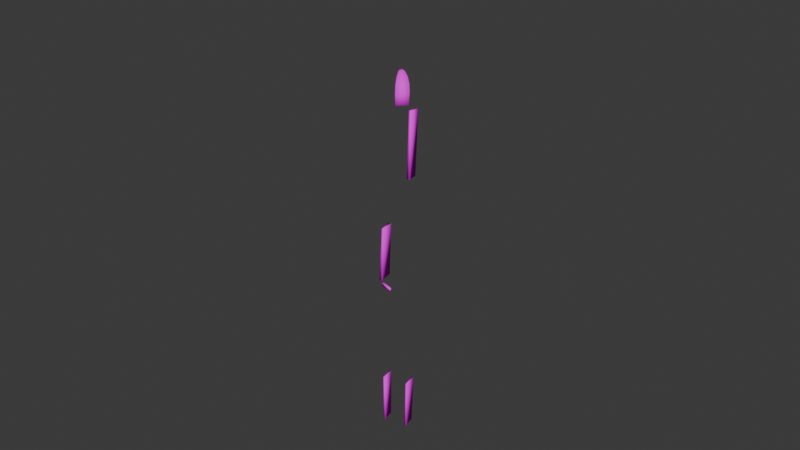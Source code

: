 # Source: baboo_shards.blend  (saved by Blender 4.0.36; exported with 4.5.12 LTS)
import bpy
from mathutils import Matrix  # noqa: F401  (used for matrix-valued properties, if any)

bpy.ops.wm.read_factory_settings(use_empty=True)
scene = bpy.context.scene
scene.name = 'Scene'

# ---- collections
col_collection = bpy.data.collections.new('Collection'); scene.collection.children.link(col_collection)

# ---- images (referenced by path relative to the original .blend; pixels are not part of the script)
import os
ASSET_DIR = os.environ.get("B2B_ASSET_DIR", "")  # directory of the original .blend (textures are referenced by path, not embedded)
HERE = os.path.dirname(os.path.abspath(__file__))  # packed textures are extracted next to this script under _unpacked/

def load_image(name, relpath, width, height, colorspace="sRGB"):
    """Load a texture the original file referenced (path relative to the .blend, or extracted next to this script)."""
    p = next((c for c in (os.path.join(HERE, relpath), os.path.join(ASSET_DIR, relpath)) if relpath and os.path.exists(c)), "")
    if p:
        img = bpy.data.images.load(p, check_existing=True)
        img.name = name
    else:  # same state as the original file: an image datablock whose file is absent (Cycles renders it pink)
        img = bpy.data.images.new(name, width, height)
        img.source = "FILE"
        img.filepath = "//" + (relpath or name)
    img.colorspace_settings.name = colorspace
    return img
img_bamboo_002 = load_image('Bamboo.002', 'Bamboo.png', 1024, 1024, 'sRGB')

# ---- materials (node trees are filled in below, after node groups)
mat_material_016 = bpy.data.materials.new('Material.016')
mat_material_016.use_transparent_shadow = False
mat_material_016.roughness = 0.5
mat_material_016.specular_intensity = 0.0

# ---- material node trees
mat_material_016.use_nodes = True; mat_material_016.node_tree.nodes.clear()
_N = mat_material_016.node_tree.nodes; _L = mat_material_016.node_tree.links
n0 = _N.new('ShaderNodeBsdfPrincipled'); n0.name = 'Principled BSDF'; n0.location = (10, 300)
n0.inputs[3].default_value = 1.45
n0.inputs[13].default_value = 0.0
n1 = _N.new('ShaderNodeOutputMaterial'); n1.name = 'Material Output'; n1.location = (300, 300)
n2 = _N.new('ShaderNodeNormalMap'); n2.name = 'Normal Map'; n2.location = (-300, -300)
n2.label = 'Normal/Map'
n2.inputs[0].default_value = 0.0
n3 = _N.new('ShaderNodeTexImage'); n3.name = 'Image Texture'; n3.location = (-300, 600)
n3.image = img_bamboo_002
_L.new(n0.outputs[0], n1.inputs[0])
_L.new(n2.outputs[0], n0.inputs[5])
_L.new(n3.outputs[0], n0.inputs[0])
n1.is_active_output = True

# ---- world
world_world = bpy.data.worlds.new('World'); scene.world = world_world
world_world.use_nodes = True; world_world.node_tree.nodes.clear()
_N = world_world.node_tree.nodes; _L = world_world.node_tree.links
n0 = _N.new('ShaderNodeOutputWorld'); n0.name = 'World Output'; n0.location = (300, 300)
n1 = _N.new('ShaderNodeBackground'); n1.name = 'Background'; n1.location = (10, 300)
n1.inputs[0].default_value = (0.05088, 0.05088, 0.05088, 1.0)
_L.new(n1.outputs[0], n0.inputs[0])
n0.is_active_output = True
world_world.color = (0.05088, 0.05088, 0.05088)
world_world.use_sun_shadow = False
world_world.sun_shadow_jitter_overblur = 0.0

# ---- meshes
me_icosphere_003 = bpy.data.meshes.new('Icosphere.003')
me_icosphere_003.from_pydata([(0.7125, -0.003244, 22.7), (0.6247, 0.3902, 19.24), (0.7575, -0.2158, 19.28), (0.6247, 0.578, 22.63), (0.9108, -0.1874, 19.28), (0.8657, 0.02517, 22.7), (0.7779, 0.6064, 22.63), (0.7779, 0.4187, 19.24)], [], [(3, 1, 2, 0), (6, 5, 4, 7), (2, 1, 7, 4), (0, 2, 4, 5), (3, 0, 5, 6), (1, 3, 6, 7)])
me_icosphere_003.polygons.foreach_set('use_smooth', [True] * 6)
_uv = me_icosphere_003.uv_layers.new(name='UVMap')
_uv.uv.foreach_set('vector', [0.1364, 0.7539, 0.1398, 0.8846, 0.1521, 0.8826, 0.1494, 0.7506, 0.1364, 0.7539, 0.1494, 0.7506, 0.1521, 0.8826, 0.1398, 0.8846, 0.1521, 0.8826, 0.1398, 0.8846, 0.1398, 0.8846, 0.1521, 0.8826, 0.1494, 0.7506, 0.1521, 0.8826, 0.1521, 0.8826, 0.1494, 0.7506, 0.1364, 0.7539, 0.1494, 0.7506, 0.1494, 0.7506, 0.1364, 0.7539, 0.1398, 0.8846, 0.1364, 0.7539, 0.1364, 0.7539, 0.1398, 0.8846])
me_icosphere_003.materials.append(mat_material_016)
me_icosphere_003.update()
me_icosphere_003.normals_split_custom_set([tuple(v) for v in zip(*[iter([-0.6728, 0.5149, 0.5312, -0.5276, 0.5246, -0.6682, -0.5606, -0.7141, -0.4194, -0.4753, -0.6234, 0.6208, 0.4578, 0.7219, 0.519, 0.6607, -0.4011, 0.6344, 0.7612, -0.351, -0.5453, 0.2916, 0.6674, -0.6852, -0.5606, -0.7141, -0.4194, -0.5276, 0.5246, -0.6682, 0.2916, 0.6674, -0.6852, 0.7612, -0.351, -0.5453, -0.4753, -0.6234, 0.6208, -0.5606, -0.7141, -0.4194, 0.7612, -0.351, -0.5453, 0.6607, -0.4011, 0.6344, -0.6728, 0.5149, 0.5312, -0.4753, -0.6234, 0.6208, 0.6607, -0.4011, 0.6344, 0.4578, 0.7219, 0.519, -0.5276, 0.5246, -0.6682, -0.6728, 0.5149, 0.5312, 0.4578, 0.7219, 0.519, 0.2916, 0.6674, -0.6852])] * 3)])
me_icosphere_008 = bpy.data.meshes.new('Icosphere.008')
me_icosphere_008.from_pydata([(-0.3964, 0.3266, 22.57), (-0.4766, 0.4119, 22.56), (0.06274, 0.7474, 22.57), (-0.476, 0.4012, 23.1), (0.03813, 0.8687, 23.12), (-0.5467, 0.476, 23.08), (-0.5904, 0.5694, 23.51), (-0.6538, 0.6366, 23.47), (-0.1008, 1.013, 23.54), (-0.719, 0.8033, 23.79), (-0.7711, 0.8592, 23.72), (-0.3248, 1.16, 23.82), (-0.8643, 1.106, 23.96), (-0.9014, 1.149, 23.86), (-0.6325, 1.315, 23.98), (-1.014, 1.472, 24.02), (-1.031, 1.502, 23.89), (-0.6637, 1.361, 23.89), (-0.371, 1.217, 23.75), (-0.1592, 1.081, 23.51), (-0.02944, 0.9438, 23.1), (-0.01745, 0.8326, 22.56)], [], [(1, 21, 2, 0), (1, 0, 3, 5), (0, 2, 4, 3), (3, 4, 8, 6), (5, 3, 6, 7), (7, 6, 9, 10), (6, 8, 11, 9), (10, 9, 12, 13), (9, 11, 14, 12), (13, 12, 15, 16), (12, 14, 15), (14, 17, 16, 15), (17, 13, 16), (11, 18, 17, 14), (18, 10, 13, 17), (8, 19, 18, 11), (19, 7, 10, 18), (4, 20, 19, 8), (20, 5, 7, 19), (2, 21, 20, 4), (21, 1, 5, 20)])
me_icosphere_008.polygons.foreach_set('use_smooth', [True] * 21)
_uv = me_icosphere_008.uv_layers.new(name='UVMap')
_uv.uv.foreach_set('vector', [0.2039, 0.7502, 0.228, 0.75, 0.8279, 0.2212, 0.9117, 0.2036, 0.7755, 0.2225, 0.7732, 0.2223, 0.7762, 0.2128, 0.7782, 0.2131, 0.9117, 0.2036, 0.8995, 0.2037, 0.8991, 0.1938, 0.9126, 0.1939, 0.9126, 0.1939, 0.8991, 0.1938, 0.8998, 0.1859, 0.9126, 0.1862, 0.7782, 0.2131, 0.7762, 0.2128, 0.7807, 0.2053, 0.7825, 0.206, 0.7825, 0.206, 0.7807, 0.2053, 0.7862, 0.2003, 0.7876, 0.2015, 0.9126, 0.1523, 0.8997, 0.1523, 0.9012, 0.1458, 0.9115, 0.1458, 0.7876, 0.2015, 0.7862, 0.2003, 0.7927, 0.1969, 0.7937, 0.1987, 0.9115, 0.1458, 0.9012, 0.1458, 0.9036, 0.1386, 0.9097, 0.1386, 0.7937, 0.1987, 0.7927, 0.1969, 0.8, 0.1955, 0.8005, 0.1978, 0.9097, 0.1386, 0.9036, 0.1386, 0.9069, 0.1309, 0.8084, 0.1953, 0.8075, 0.197, 0.8005, 0.1964, 0.801, 0.1941, 0.8953, 0.1929, 0.8891, 0.1929, 0.892, 0.1859, 0.815, 0.1986, 0.8137, 0.1998, 0.8075, 0.197, 0.8084, 0.1953, 0.2597, 0.6709, 0.2597, 0.6917, 0.2472, 0.6878, 0.2471, 0.6754, 0.8205, 0.2037, 0.8188, 0.2044, 0.8137, 0.1998, 0.815, 0.1986, 0.2709, 0.6687, 0.2709, 0.6944, 0.2597, 0.6917, 0.2597, 0.6709, 0.8251, 0.2114, 0.8231, 0.2118, 0.8188, 0.2044, 0.8205, 0.2037, 0.2303, 0.7289, 0.2033, 0.7298, 0.2043, 0.7139, 0.23, 0.7123, 0.8279, 0.2212, 0.8257, 0.2214, 0.8231, 0.2118, 0.8251, 0.2114, 0.228, 0.75, 0.2039, 0.7502, 0.2033, 0.7298, 0.2303, 0.7289])
me_icosphere_008.materials.append(mat_material_016)
me_icosphere_008.update()
me_icosphere_008.normals_split_custom_set([tuple(v) for v in zip(*[iter([-0.7562, -0.02217, -0.6539, 0.04429, 0.7351, -0.6765, 0.8441, -0.1319, -0.5197, 0.03263, -0.8703, -0.4914, -0.7562, -0.02217, -0.6539, 0.03263, -0.8703, -0.4914, -0.05143, -0.9696, 0.2394, -0.9857, -0.02931, -0.1658, 0.03263, -0.8703, -0.4914, 0.8441, -0.1319, -0.5197, 0.9802, -0.04702, 0.1922, -0.05143, -0.9696, 0.2394, -0.05143, -0.9696, 0.2394, 0.9802, -0.04702, 0.1922, 0.8859, 0.0263, 0.4631, -0.1305, -0.8778, 0.4609, -0.9857, -0.02931, -0.1658, -0.05143, -0.9696, 0.2394, -0.1305, -0.8778, 0.4609, -0.9564, -0.05051, -0.2878, -0.9564, -0.05051, -0.2878, -0.1305, -0.8778, 0.4609, -0.2637, -0.7136, 0.6491, -0.902, -0.08282, -0.4236, -0.1305, -0.8778, 0.4609, 0.8859, 0.0263, 0.4631, 0.6911, 0.1636, 0.704, -0.2637, -0.7136, 0.6491, -0.902, -0.08282, -0.4236, -0.2637, -0.7136, 0.6491, -0.3184, -0.6326, 0.706, -0.5692, -0.3082, -0.7622, -0.2637, -0.7136, 0.6491, 0.6911, 0.1636, 0.704, 0.5528, 0.2, 0.809, -0.3184, -0.6326, 0.706, -0.5692, -0.3082, -0.7622, -0.3184, -0.6326, 0.706, -0.8641, 0.01301, 0.5032, -0.0511, 0.9071, -0.4178, -0.3184, -0.6326, 0.706, 0.5528, 0.2, 0.809, -0.8641, 0.01301, 0.5032, 0.5528, 0.2, 0.809, 0.502, 0.6764, -0.5389, -0.0511, 0.9071, -0.4178, -0.8641, 0.01301, 0.5032, 0.502, 0.6764, -0.5389, -0.5692, -0.3082, -0.7622, -0.0511, 0.9071, -0.4178, 0.6911, 0.1636, 0.704, 0.2161, 0.9096, -0.3548, 0.502, 0.6764, -0.5389, 0.5528, 0.2, 0.809, 0.2161, 0.9096, -0.3548, -0.902, -0.08282, -0.4236, -0.5692, -0.3082, -0.7622, 0.502, 0.6764, -0.5389, 0.8859, 0.0263, 0.4631, 0.1858, 0.9391, -0.2889, 0.2161, 0.9096, -0.3548, 0.6911, 0.1636, 0.704, 0.1858, 0.9391, -0.2889, -0.9564, -0.05051, -0.2878, -0.902, -0.08282, -0.4236, 0.2161, 0.9096, -0.3548, 0.9802, -0.04702, 0.1922, 0.1404, 0.9648, -0.2223, 0.1858, 0.9391, -0.2889, 0.8859, 0.0263, 0.4631, 0.1404, 0.9648, -0.2223, -0.9857, -0.02931, -0.1658, -0.9564, -0.05051, -0.2878, 0.1858, 0.9391, -0.2889, 0.8441, -0.1319, -0.5197, 0.04429, 0.7351, -0.6765, 0.1404, 0.9648, -0.2223, 0.9802, -0.04702, 0.1922, 0.04429, 0.7351, -0.6765, -0.7562, -0.02217, -0.6539, -0.9857, -0.02931, -0.1658, 0.1404, 0.9648, -0.2223])] * 3)])
me_icosphere_009 = bpy.data.meshes.new('Icosphere.009')
me_icosphere_009.from_pydata([(0.1556, 0.3831, 32.34), (-0.03338, 0.4656, 32.32), (0.2028, 0.167, 32.35), (0.2936, 0.4545, 32.81), (0.3495, 0.1714, 32.83), (0.06741, 0.2743, 33.27), (0.01819, 0.5344, 32.68), (-0.01818, 0.2994, 33.26), (-0.2141, 0.3392, 32.56), (-0.1542, 0.05299, 32.57), (-0.1723, 0.3277, 32.32), (-0.08072, 0.237, 33.26), (-0.05861, 0.1506, 33.27), (0.0259, 0.1267, 33.27), (0.1273, -0.0279, 32.7), (0.08845, 0.1891, 33.27), (0.06293, 0.03145, 32.34), (-0.1232, 0.1085, 32.33)], [], [(1, 0, 2, 16, 17, 10), (0, 1, 6, 3), (2, 0, 3, 4), (4, 3, 5, 15), (3, 6, 7, 5), (1, 10, 8, 6), (6, 8, 11, 7), (8, 9, 12, 11), (10, 17, 9, 8), (12, 13, 15, 5, 7, 11), (9, 14, 13, 12), (14, 4, 15, 13), (16, 2, 4, 14), (17, 16, 14, 9)])
me_icosphere_009.polygons.foreach_set('use_smooth', [True] * 14)
_uv = me_icosphere_009.uv_layers.new(name='UVMap')
_uv.uv.foreach_set('vector', [0.1657, 0.6925, 0.1748, 0.6926, 0.06608, 0.6919, 0.07031, 0.6921, 0.07925, 0.6918, 0.1615, 0.6916, 0.1748, 0.6926, 0.1657, 0.6925, 0.1685, 0.677, 0.1818, 0.6723, 0.1796, 0.6919, 0.1748, 0.6926, 0.1818, 0.6723, 0.1878, 0.6714, 0.1878, 0.6714, 0.1818, 0.6723, 0.1764, 0.6505, 0.1784, 0.6503, 0.1818, 0.6723, 0.1685, 0.677, 0.1724, 0.6504, 0.1764, 0.6505, 0.1657, 0.6925, 0.1615, 0.6916, 0.1606, 0.6807, 0.1685, 0.677, 0.1685, 0.677, 0.1606, 0.6807, 0.1705, 0.6501, 0.1724, 0.6504, 0.08511, 0.6805, 0.07883, 0.681, 0.07311, 0.6502, 0.07518, 0.6501, 0.0842, 0.6914, 0.07925, 0.6918, 0.07883, 0.681, 0.08511, 0.6805, 0.1912, 0.6579, 0.1878, 0.656, 0.1878, 0.6521, 0.1912, 0.6501, 0.1947, 0.652, 0.1947, 0.6559, 0.07883, 0.681, 0.06527, 0.6763, 0.06918, 0.6503, 0.07311, 0.6502, 0.06527, 0.6763, 0.05788, 0.6711, 0.06732, 0.6502, 0.06918, 0.6503, 0.07031, 0.6921, 0.06608, 0.6919, 0.05788, 0.6711, 0.06527, 0.6763, 0.07925, 0.6918, 0.07031, 0.6921, 0.06527, 0.6763, 0.07883, 0.681])
me_icosphere_009.materials.append(mat_material_016)
me_icosphere_009.update()
me_icosphere_009.normals_split_custom_set([tuple(v) for v in zip(*[iter([-0.09132, 0.7314, -0.6758, 0.5561, 0.4158, -0.7197, 0.6898, -0.2121, -0.6922, 0.2225, -0.7248, -0.652, -0.4967, -0.5077, -0.7039, -0.6791, 0.2533, -0.6889, 0.5561, 0.4158, -0.7197, -0.09132, 0.7314, -0.6758, -0.2213, 0.9752, -0.01036, 0.7458, 0.6484, 0.1528, 0.6898, -0.2121, -0.6922, 0.5561, 0.4158, -0.7197, 0.7458, 0.6484, 0.1528, 0.9547, -0.2592, 0.1461, 0.9547, -0.2592, 0.1461, 0.7458, 0.6484, 0.1528, 0.3997, 0.4512, 0.7979, 0.5707, -0.2108, 0.7937, 0.7458, 0.6484, 0.1528, -0.2213, 0.9752, -0.01036, -0.2215, 0.7243, 0.653, 0.3997, 0.4512, 0.7979, -0.09132, 0.7314, -0.6758, -0.6791, 0.2533, -0.6889, -0.9433, 0.3169, -0.09865, -0.2213, 0.9752, -0.01036, -0.2213, 0.9752, -0.01036, -0.9433, 0.3169, -0.09865, -0.8048, 0.2989, 0.5128, -0.2215, 0.7243, 0.653, -0.9433, 0.3169, -0.09865, -0.6838, -0.7201, -0.1173, -0.5905, -0.6122, 0.5258, -0.8048, 0.2989, 0.5128, -0.6791, 0.2533, -0.6889, -0.4967, -0.5077, -0.7039, -0.6838, -0.7201, -0.1173, -0.9433, 0.3169, -0.09865, -0.5905, -0.6122, 0.5258, 0.1605, -0.7036, 0.6922, 0.5707, -0.2108, 0.7937, 0.3997, 0.4512, 0.7979, -0.2215, 0.7243, 0.653, -0.8048, 0.2989, 0.5128, -0.6838, -0.7201, -0.1173, 0.2331, -0.971, -0.05291, 0.1605, -0.7036, 0.6922, -0.5905, -0.6122, 0.5258, 0.2331, -0.971, -0.05291, 0.9547, -0.2592, 0.1461, 0.5707, -0.2108, 0.7937, 0.1605, -0.7036, 0.6922, 0.2225, -0.7248, -0.652, 0.6898, -0.2121, -0.6922, 0.9547, -0.2592, 0.1461, 0.2331, -0.971, -0.05291, -0.4967, -0.5077, -0.7039, 0.2225, -0.7248, -0.652, 0.2331, -0.971, -0.05291, -0.6838, -0.7201, -0.1173])] * 3)])
me_icosphere_010 = bpy.data.meshes.new('Icosphere.010')
me_icosphere_010.from_pydata([(0.4776, -0.05542, 29.34), (0.5639, -0.1436, 29.35), (0.1357, -0.3943, 29.31), (0.4251, -0.2235, 30.13), (0.1664, -0.4644, 30.14), (0.5121, -0.3116, 30.13), (0.3035, -0.3248, 30.73), (0.3908, -0.4129, 30.74), (0.2533, -0.5525, 30.15), (0.2237, -0.4822, 29.32)], [], [(1, 9, 2, 0), (1, 0, 3, 5), (0, 2, 4, 3), (3, 4, 6), (5, 3, 6, 7), (4, 8, 7, 6), (8, 5, 7), (2, 9, 8, 4), (9, 1, 5, 8)])
me_icosphere_010.polygons.foreach_set('use_smooth', [True] * 9)
_uv = me_icosphere_010.uv_layers.new(name='UVMap')
_uv.uv.foreach_set('vector', [0.8538, 0.05377, 0.8633, 0.05388, 0.7531, 0.1049, 0.9092, 0.1309, 0.8505, 0.104, 0.8481, 0.1041, 0.8509, 0.08983, 0.8533, 0.08976, 0.9092, 0.1309, 0.8997, 0.1309, 0.9008, 0.1161, 0.9077, 0.1168, 0.9077, 0.1168, 0.9008, 0.1161, 0.9056, 0.1056, 0.8533, 0.08976, 0.8509, 0.08983, 0.8514, 0.07844, 0.8538, 0.07837, 0.7505, 0.09003, 0.7481, 0.08996, 0.7475, 0.07908, 0.7499, 0.07914, 0.8623, 0.03918, 0.8554, 0.03979, 0.8576, 0.02859, 0.7531, 0.1049, 0.7507, 0.1049, 0.7481, 0.08996, 0.7505, 0.09003, 0.8633, 0.05388, 0.8538, 0.05377, 0.8554, 0.03979, 0.8623, 0.03918])
me_icosphere_010.materials.append(mat_material_016)
me_icosphere_010.update()
me_icosphere_010.normals_split_custom_set([tuple(v) for v in zip(*[iter([0.838, 0.07656, -0.5403, 0.07598, -0.813, -0.5773, -0.7746, 0.02276, -0.6321, 0.06727, 0.8632, -0.5003, 0.838, 0.07656, -0.5403, 0.06727, 0.8632, -0.5003, 0.01606, 0.9998, -0.01043, 0.9931, -0.03807, -0.1107, 0.06727, 0.8632, -0.5003, -0.7746, 0.02276, -0.6321, -0.9906, -0.08125, -0.1097, 0.01606, 0.9998, -0.01043, 0.01606, 0.9998, -0.01043, -0.9906, -0.08125, -0.1097, 0.0599, 0.8315, 0.5522, 0.9931, -0.03807, -0.1107, 0.01606, 0.9998, -0.01043, 0.0599, 0.8315, 0.5522, 0.3667, -0.8918, 0.2649, -0.9906, -0.08125, -0.1097, -0.01676, -0.9857, -0.1677, 0.3667, -0.8918, 0.2649, 0.0599, 0.8315, 0.5522, -0.01676, -0.9857, -0.1677, 0.9931, -0.03807, -0.1107, 0.3667, -0.8918, 0.2649, -0.7746, 0.02276, -0.6321, 0.07598, -0.813, -0.5773, -0.01676, -0.9857, -0.1677, -0.9906, -0.08125, -0.1097, 0.07598, -0.813, -0.5773, 0.838, 0.07656, -0.5403, 0.9931, -0.03807, -0.1107, -0.01676, -0.9857, -0.1677])] * 3)])
me_icosphere_011 = bpy.data.meshes.new('Icosphere.011')
me_icosphere_011.from_pydata([(-0.6771, 0.1938, 13.4), (-0.4922, -0.6344, 13.42), (-0.5539, 0.1761, 16.32), (-0.8126, 0.1638, 13.41), (-0.6277, -0.6644, 13.42), (-0.6894, 0.1461, 16.33), (-0.5305, -0.571, 16.35), (-0.395, -0.541, 16.35)], [], [(0, 1, 4, 3), (1, 0, 2, 7), (2, 0, 3, 5), (4, 6, 5, 3), (7, 2, 5, 6), (1, 7, 6, 4)])
me_icosphere_011.polygons.foreach_set('use_smooth', [True] * 6)
_uv = me_icosphere_011.uv_layers.new(name='UVMap')
_uv.uv.foreach_set('vector', [0.2026, 0.9058, 0.1862, 0.909, 0.1862, 0.909, 0.2026, 0.9058, 0.1862, 0.909, 0.2026, 0.9058, 0.1999, 0.8921, 0.1872, 0.8946, 0.1999, 0.8921, 0.2026, 0.9058, 0.2026, 0.9058, 0.1999, 0.8921, 0.1862, 0.909, 0.1872, 0.8946, 0.1999, 0.8921, 0.2026, 0.9058, 0.1872, 0.8946, 0.1999, 0.8921, 0.1999, 0.8921, 0.1872, 0.8946, 0.1862, 0.909, 0.1872, 0.8946, 0.1872, 0.8946, 0.1862, 0.909])
me_icosphere_011.materials.append(mat_material_016)
me_icosphere_011.update()
me_icosphere_011.normals_split_custom_set([tuple(v) for v in zip(*[iter([0.4142, 0.6832, -0.6014, 0.6687, -0.4556, -0.5877, -0.4572, -0.7048, -0.5424, -0.709, 0.4346, -0.5553, 0.6687, -0.4556, -0.5877, 0.4142, 0.6832, -0.6014, 0.6288, 0.5892, 0.5073, 0.7087, -0.4175, 0.5688, 0.6288, 0.5892, 0.5073, 0.4142, 0.6832, -0.6014, -0.709, 0.4346, -0.5553, -0.804, 0.38, 0.4573, -0.4572, -0.7048, -0.5424, -0.4212, -0.6649, 0.6168, -0.804, 0.38, 0.4573, -0.709, 0.4346, -0.5553, 0.7087, -0.4175, 0.5688, 0.6288, 0.5892, 0.5073, -0.804, 0.38, 0.4573, -0.4212, -0.6649, 0.6168, 0.6687, -0.4556, -0.5877, 0.7087, -0.4175, 0.5688, -0.4212, -0.6649, 0.6168, -0.4572, -0.7048, -0.5424])] * 3)])
me_icosphere_012 = bpy.data.meshes.new('Icosphere.012')
me_icosphere_012.from_pydata([(-0.009262, 0.317, -0.5187), (-0.01922, 0.4089, 2.175), (0.5839, 0.1316, -0.5155), (0.01393, 0.3912, -0.5212), (0.003973, 0.4831, 2.172), (0.6071, 0.2058, -0.5179), (0.6406, 0.2841, 2.176), (0.6174, 0.2099, 2.178)], [], [(0, 1, 4, 3), (1, 0, 2, 7), (2, 0, 3, 5), (4, 6, 5, 3), (7, 2, 5, 6), (1, 7, 6, 4)])
me_icosphere_012.polygons.foreach_set('use_smooth', [True] * 6)
_uv = me_icosphere_012.uv_layers.new(name='UVMap')
_uv.uv.foreach_set('vector', [0.2555, 0.9934, 0.2554, 0.9343, 0.2554, 0.9343, 0.2555, 0.9934, 0.2554, 0.9343, 0.2555, 0.9934, 0.2743, 0.9934, 0.275, 0.9343, 0.2743, 0.9934, 0.2555, 0.9934, 0.2555, 0.9934, 0.2743, 0.9934, 0.2554, 0.9343, 0.275, 0.9343, 0.2743, 0.9934, 0.2555, 0.9934, 0.275, 0.9343, 0.2743, 0.9934, 0.2743, 0.9934, 0.275, 0.9343, 0.2554, 0.9343, 0.275, 0.9343, 0.275, 0.9343, 0.2554, 0.9343])
me_icosphere_012.materials.append(mat_material_016)
me_icosphere_012.update()
me_icosphere_012.normals_split_custom_set([tuple(v) for v in zip(*[iter([-0.7558, -0.3889, -0.5268, -0.7155, -0.3824, 0.5846, -0.3673, 0.7581, 0.5389, -0.3422, 0.6941, -0.6334, -0.7155, -0.3824, 0.5846, -0.7558, -0.3889, -0.5268, 0.2108, -0.7094, -0.6725, 0.3313, -0.7723, 0.542, 0.2108, -0.7094, -0.6725, -0.7558, -0.3889, -0.5268, -0.3422, 0.6941, -0.6334, 0.8338, 0.3464, -0.43, -0.3673, 0.7581, 0.5389, 0.6973, 0.4859, 0.527, 0.8338, 0.3464, -0.43, -0.3422, 0.6941, -0.6334, 0.3313, -0.7723, 0.542, 0.2108, -0.7094, -0.6725, 0.8338, 0.3464, -0.43, 0.6973, 0.4859, 0.527, -0.7155, -0.3824, 0.5846, 0.3313, -0.7723, 0.542, 0.6973, 0.4859, 0.527, -0.3673, 0.7581, 0.5389])] * 3)])
me_icosphere_013 = bpy.data.meshes.new('Icosphere.013')
me_icosphere_013.from_pydata([(-0.5967, 0.07933, 7.57), (-0.5533, 0.01827, 4.876), (-0.4309, -0.6602, 7.583), (-0.5242, 0.09562, 7.571), (-0.4808, 0.03456, 4.877), (-0.3583, -0.6439, 7.584), (-0.3248, -0.6606, 4.889), (-0.3974, -0.6769, 4.889)], [], [(0, 3, 4, 1), (2, 0, 1, 7), (2, 5, 3, 0), (5, 6, 4, 3), (7, 6, 5, 2), (1, 4, 6, 7)])
me_icosphere_013.polygons.foreach_set('use_smooth', [True] * 6)
_uv = me_icosphere_013.uv_layers.new(name='UVMap')
_uv.uv.foreach_set('vector', [0.08644, 0.8169, 0.08644, 0.8169, 0.08574, 0.8761, 0.08574, 0.8761, 0.0629, 0.8169, 0.08644, 0.8169, 0.08574, 0.8761, 0.06361, 0.8761, 0.0629, 0.8169, 0.0629, 0.8169, 0.08644, 0.8169, 0.08644, 0.8169, 0.0629, 0.8169, 0.06361, 0.8761, 0.08574, 0.8761, 0.08644, 0.8169, 0.06361, 0.8761, 0.06361, 0.8761, 0.0629, 0.8169, 0.0629, 0.8169, 0.08574, 0.8761, 0.08574, 0.8761, 0.06361, 0.8761, 0.06361, 0.8761])
me_icosphere_013.materials.append(mat_material_016)
me_icosphere_013.update()
me_icosphere_013.normals_split_custom_set([tuple(v) for v in zip(*[iter([-0.6924, 0.4455, 0.5676, 0.421, 0.7078, 0.5673, 0.4422, 0.674, -0.5918, -0.6782, 0.4354, -0.592, -0.4415, -0.691, 0.5724, -0.6924, 0.4455, 0.5676, -0.6782, 0.4354, -0.592, -0.43, -0.6891, -0.5834, -0.4415, -0.691, 0.5724, 0.6791, -0.425, 0.5985, 0.421, 0.7078, 0.5673, -0.6924, 0.4455, 0.5676, 0.6791, -0.425, 0.5985, 0.6983, -0.45, -0.5567, 0.4422, 0.674, -0.5918, 0.421, 0.7078, 0.5673, -0.43, -0.6891, -0.5834, 0.6983, -0.45, -0.5567, 0.6791, -0.425, 0.5985, -0.4415, -0.691, 0.5724, -0.6782, 0.4354, -0.592, 0.4422, 0.674, -0.5918, 0.6983, -0.45, -0.5567, -0.43, -0.6891, -0.5834])] * 3)])
me_icosphere_014 = bpy.data.meshes.new('Icosphere.014')
me_icosphere_014.from_pydata([(0.6843, 0.3666, 7.565), (0.6508, 0.2883, 4.872), (0.8502, -0.373, 7.578), (0.7609, 0.3837, 7.564), (0.7274, 0.3054, 4.87), (0.9267, -0.3558, 7.577), (0.8833, -0.3897, 4.882), (0.8068, -0.4069, 4.884)], [], [(1, 0, 3, 4), (0, 1, 7, 2), (0, 2, 5, 3), (3, 5, 6, 4), (2, 7, 6, 5), (7, 1, 4, 6)])
me_icosphere_014.polygons.foreach_set('use_smooth', [True] * 6)
_uv = me_icosphere_014.uv_layers.new(name='UVMap')
_uv.uv.foreach_set('vector', [0.08291, 0.8761, 0.0822, 0.8169, 0.0822, 0.8169, 0.08291, 0.8761, 0.0822, 0.8169, 0.08291, 0.8761, 0.105, 0.8761, 0.1057, 0.8169, 0.0822, 0.8169, 0.1057, 0.8169, 0.1057, 0.8169, 0.0822, 0.8169, 0.0822, 0.8169, 0.1057, 0.8169, 0.105, 0.8761, 0.08291, 0.8761, 0.1057, 0.8169, 0.105, 0.8761, 0.105, 0.8761, 0.1057, 0.8169, 0.105, 0.8761, 0.08291, 0.8761, 0.08291, 0.8761, 0.105, 0.8761])
me_icosphere_014.materials.append(mat_material_016)
me_icosphere_014.update()
me_icosphere_014.normals_split_custom_set([tuple(v) for v in zip(*[iter([-0.7663, 0.3767, -0.5205, -0.7458, 0.3788, 0.548, 0.5262, 0.69, 0.497, 0.5184, 0.638, -0.5694, -0.7458, 0.3788, 0.548, -0.7663, 0.3767, -0.5205, -0.5335, -0.6611, -0.5276, -0.5108, -0.6685, 0.5405, -0.7458, 0.3788, 0.548, -0.5108, -0.6685, 0.5405, 0.7609, -0.3567, 0.5421, 0.5262, 0.69, 0.497, 0.5262, 0.69, 0.497, 0.7609, -0.3567, 0.5421, 0.7509, -0.3989, -0.5264, 0.5184, 0.638, -0.5694, -0.5108, -0.6685, 0.5405, -0.5335, -0.6611, -0.5276, 0.7509, -0.3989, -0.5264, 0.7609, -0.3567, 0.5421, -0.5335, -0.6611, -0.5276, -0.7663, 0.3767, -0.5205, 0.5184, 0.638, -0.5694, 0.7509, -0.3989, -0.5264])] * 3)])
me_icosphere_015 = bpy.data.meshes.new('Icosphere.015')
me_icosphere_015.from_pydata([(0.3178, -0.8881, 13.42), (0.293, -0.7868, 13.2), (-0.3461, -0.6801, 13.42), (0.2895, -0.9793, 13.38), (0.2647, -0.8779, 13.16), (-0.3744, -0.7713, 13.38), (-0.4535, -0.6533, 13.16), (-0.4252, -0.5621, 13.19)], [], [(1, 0, 3, 4), (0, 1, 7, 2), (0, 2, 5, 3), (3, 5, 6, 4), (2, 7, 6, 5), (7, 1, 4, 6)])
me_icosphere_015.polygons.foreach_set('use_smooth', [True] * 6)
_uv = me_icosphere_015.uv_layers.new(name='UVMap')
_uv.uv.foreach_set('vector', [0.1716, 0.7759, 0.1708, 0.7691, 0.1708, 0.7691, 0.1716, 0.7759, 0.1708, 0.7691, 0.1716, 0.7759, 0.1859, 0.7771, 0.1839, 0.7702, 0.1708, 0.7691, 0.1839, 0.7702, 0.1839, 0.7702, 0.1708, 0.7691, 0.1708, 0.7691, 0.1839, 0.7702, 0.1859, 0.7771, 0.1716, 0.7759, 0.1839, 0.7702, 0.1859, 0.7771, 0.1859, 0.7771, 0.1839, 0.7702, 0.1859, 0.7771, 0.1716, 0.7759, 0.1716, 0.7759, 0.1859, 0.7771])
me_icosphere_015.materials.append(mat_material_016)
me_icosphere_015.update()
me_icosphere_015.normals_split_custom_set([tuple(v) for v in zip(*[iter([0.7155, 0.5949, -0.3662, 0.7122, 0.1299, 0.6899, 0.3995, -0.8755, 0.2719, 0.3903, -0.4526, -0.8018, 0.7122, 0.1299, 0.6899, 0.7155, 0.5949, -0.3662, -0.4625, 0.8607, -0.2129, -0.3202, 0.4284, 0.845, 0.7122, 0.1299, 0.6899, -0.3202, 0.4284, 0.845, -0.6533, -0.6432, 0.3994, 0.3995, -0.8755, 0.2719, 0.3995, -0.8755, 0.2719, -0.6533, -0.6432, 0.3994, -0.7699, -0.1296, -0.6249, 0.3903, -0.4526, -0.8018, -0.3202, 0.4284, 0.845, -0.4625, 0.8607, -0.2129, -0.7699, -0.1296, -0.6249, -0.6533, -0.6432, 0.3994, -0.4625, 0.8607, -0.2129, 0.7155, 0.5949, -0.3662, 0.3903, -0.4526, -0.8018, -0.7699, -0.1296, -0.6249])] * 3)])

# ---- objects
ob_phase_4_bamboo_4_001 = bpy.data.objects.new('Phase 4 Bamboo 4.001', me_icosphere_003)
ob_phase_4_bamboo_4_002 = bpy.data.objects.new('Phase 4 Bamboo 4.002', me_icosphere_008)
ob_phase_4_bamboo_4_003 = bpy.data.objects.new('Phase 4 Bamboo 4.003', me_icosphere_009)
ob_phase_4_bamboo_4_004 = bpy.data.objects.new('Phase 4 Bamboo 4.004', me_icosphere_010)
ob_phase_4_bamboo_4_005 = bpy.data.objects.new('Phase 4 Bamboo 4.005', me_icosphere_011)
ob_phase_4_bamboo_4_006 = bpy.data.objects.new('Phase 4 Bamboo 4.006', me_icosphere_012)
ob_phase_4_bamboo_4_007 = bpy.data.objects.new('Phase 4 Bamboo 4.007', me_icosphere_013)
ob_phase_4_bamboo_4_008 = bpy.data.objects.new('Phase 4 Bamboo 4.008', me_icosphere_014)
ob_phase_4_bamboo_4_009 = bpy.data.objects.new('Phase 4 Bamboo 4.009', me_icosphere_015)

# ---- transforms, parenting, visibility, modifiers, constraints
ob_phase_4_bamboo_4_001.location = (0.0, 0.0, 0.0)
ob_phase_4_bamboo_4_001.rotation_euler = (-1.629e-07, 0.0, 0.0)
ob_phase_4_bamboo_4_001.scale = (0.204, 0.204, 0.204)
ob_phase_4_bamboo_4_001.color = (0.8, 0.8, 0.8, 1.0)
ob_phase_4_bamboo_4_002.location = (0.0, 0.0, 0.0)
ob_phase_4_bamboo_4_002.rotation_euler = (-1.629e-07, 0.0, 0.0)
ob_phase_4_bamboo_4_002.scale = (0.204, 0.204, 0.204)
ob_phase_4_bamboo_4_002.color = (0.8, 0.8, 0.8, 1.0)
ob_phase_4_bamboo_4_003.location = (0.0, 0.0, 0.0)
ob_phase_4_bamboo_4_003.rotation_euler = (-1.629e-07, 0.0, 0.0)
ob_phase_4_bamboo_4_003.scale = (0.204, 0.204, 0.204)
ob_phase_4_bamboo_4_003.color = (0.8, 0.8, 0.8, 1.0)
ob_phase_4_bamboo_4_004.location = (0.0, 0.0, 0.0)
ob_phase_4_bamboo_4_004.rotation_euler = (-1.629e-07, 0.0, 0.0)
ob_phase_4_bamboo_4_004.scale = (0.204, 0.204, 0.204)
ob_phase_4_bamboo_4_004.color = (0.8, 0.8, 0.8, 1.0)
ob_phase_4_bamboo_4_005.location = (0.0, 0.0, 0.0)
ob_phase_4_bamboo_4_005.rotation_euler = (-1.629e-07, 0.0, 0.0)
ob_phase_4_bamboo_4_005.scale = (0.204, 0.204, 0.204)
ob_phase_4_bamboo_4_005.color = (0.8, 0.8, 0.8, 1.0)
ob_phase_4_bamboo_4_006.location = (0.0, 0.0, 0.0)
ob_phase_4_bamboo_4_006.rotation_euler = (-1.629e-07, 0.0, 0.0)
ob_phase_4_bamboo_4_006.scale = (0.204, 0.204, 0.204)
ob_phase_4_bamboo_4_006.color = (0.8, 0.8, 0.8, 1.0)
ob_phase_4_bamboo_4_007.location = (0.0, 0.0, 0.0)
ob_phase_4_bamboo_4_007.rotation_euler = (-1.629e-07, 0.0, 0.0)
ob_phase_4_bamboo_4_007.scale = (0.204, 0.204, 0.204)
ob_phase_4_bamboo_4_007.color = (0.8, 0.8, 0.8, 1.0)
ob_phase_4_bamboo_4_008.location = (0.0, 0.0, 0.0)
ob_phase_4_bamboo_4_008.rotation_euler = (-1.629e-07, 0.0, 0.0)
ob_phase_4_bamboo_4_008.scale = (0.204, 0.204, 0.204)
ob_phase_4_bamboo_4_008.color = (0.8, 0.8, 0.8, 1.0)
ob_phase_4_bamboo_4_009.location = (0.0, 0.0, 0.0)
ob_phase_4_bamboo_4_009.rotation_euler = (-1.629e-07, 0.0, 0.0)
ob_phase_4_bamboo_4_009.scale = (0.204, 0.204, 0.204)
ob_phase_4_bamboo_4_009.color = (0.8, 0.8, 0.8, 1.0)

# ---- collection membership
col_collection.objects.link(ob_phase_4_bamboo_4_001)
col_collection.objects.link(ob_phase_4_bamboo_4_002)
col_collection.objects.link(ob_phase_4_bamboo_4_003)
col_collection.objects.link(ob_phase_4_bamboo_4_004)
col_collection.objects.link(ob_phase_4_bamboo_4_005)
col_collection.objects.link(ob_phase_4_bamboo_4_006)
col_collection.objects.link(ob_phase_4_bamboo_4_007)
col_collection.objects.link(ob_phase_4_bamboo_4_008)
col_collection.objects.link(ob_phase_4_bamboo_4_009)

# ---- scene / render settings (as saved in the file)
scene.frame_start = 1; scene.frame_end = 250; scene.frame_set(1)
scene.render.engine = 'BLENDER_EEVEE_NEXT'
scene.cycles.sampling_pattern = 'TABULATED_SOBOL'
bpy.context.view_layer.update()

# ---- added for rendering (the .blend has no active camera and no usable light): camera, sun
cam_auto = bpy.data.cameras.new('AutoCamera')
cam_auto.lens = 50.0
cam_auto.sensor_width = 36.0
cam_auto.clip_end = 1000.0
ob_auto_camera = bpy.data.objects.new('AutoCamera', cam_auto)
scene.collection.objects.link(ob_auto_camera)
ob_auto_camera.location = (6.39474, -7.63312, 8.46446)
ob_auto_camera.rotation_euler = (1.09748, -7.21219e-08, 0.694738)
scene.camera = ob_auto_camera
light_auto_sun = bpy.data.lights.new('AutoSun', 'SUN')
light_auto_sun.energy = 3.0
light_auto_sun.angle = 0.0523599
ob_auto_sun = bpy.data.objects.new('AutoSun', light_auto_sun)
scene.collection.objects.link(ob_auto_sun)
ob_auto_sun.rotation_euler = (0.872665, 0.174533, 0.523599)
bpy.context.view_layer.update()
